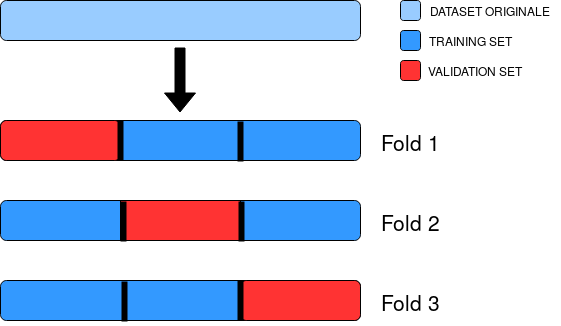

The diagram above was exported from draw.io. Its source (the exported page's mxGraphModel, read from the mxfile embedded in the PNG):
<mxGraphModel dx="868" dy="442" grid="1" gridSize="10" guides="1" tooltips="1" connect="1" arrows="1" fold="1" page="1" pageScale="1" pageWidth="827" pageHeight="1169" math="0" shadow="0">
  <root>
    <mxCell id="0" />
    <mxCell id="1" parent="0" />
    <mxCell id="2" value="" style="rounded=1;whiteSpace=wrap;html=1;strokeColor=#000000;fillColor=#99CCFF;" vertex="1" parent="1">
      <mxGeometry x="160" y="400" width="360" height="40" as="geometry" />
    </mxCell>
    <mxCell id="3" value="" style="rounded=1;whiteSpace=wrap;html=1;strokeColor=#000000;fillColor=#99CCFF;" vertex="1" parent="1">
      <mxGeometry x="560" y="400" width="20" height="20" as="geometry" />
    </mxCell>
    <mxCell id="4" value="" style="rounded=1;whiteSpace=wrap;html=1;strokeColor=#000000;fillColor=#3399FF;" vertex="1" parent="1">
      <mxGeometry x="560" y="430" width="20" height="20" as="geometry" />
    </mxCell>
    <mxCell id="5" value="" style="rounded=1;whiteSpace=wrap;html=1;strokeColor=#000000;fillColor=#FF3333;" vertex="1" parent="1">
      <mxGeometry x="560" y="460" width="20" height="20" as="geometry" />
    </mxCell>
    <mxCell id="6" value="DATASET ORIGINALE" style="text;html=1;align=center;verticalAlign=middle;resizable=0;points=[];autosize=1;" vertex="1" parent="1">
      <mxGeometry x="580" y="400" width="140" height="20" as="geometry" />
    </mxCell>
    <mxCell id="7" value="&lt;div&gt;TRAINING SET&lt;br&gt;&lt;/div&gt;" style="text;html=1;align=center;verticalAlign=middle;resizable=0;points=[];autosize=1;" vertex="1" parent="1">
      <mxGeometry x="580" y="430" width="100" height="20" as="geometry" />
    </mxCell>
    <mxCell id="8" value="&lt;div&gt;VALIDATION SET&lt;/div&gt;" style="text;html=1;align=center;verticalAlign=middle;resizable=0;points=[];autosize=1;" vertex="1" parent="1">
      <mxGeometry x="580" y="460" width="110" height="20" as="geometry" />
    </mxCell>
    <mxCell id="9" value="" style="shape=flexArrow;endArrow=classic;html=1;strokeColor=#000000;fillColor=#000000;" edge="1" parent="1">
      <mxGeometry width="50" height="50" relative="1" as="geometry">
        <mxPoint x="339.5" y="447" as="sourcePoint" />
        <mxPoint x="339.5" y="512" as="targetPoint" />
      </mxGeometry>
    </mxCell>
    <mxCell id="10" value="" style="rounded=1;whiteSpace=wrap;html=1;strokeColor=#000000;fillColor=#3399FF;" vertex="1" parent="1">
      <mxGeometry x="160" y="520" width="360" height="40" as="geometry" />
    </mxCell>
    <mxCell id="11" value="" style="rounded=1;whiteSpace=wrap;html=1;strokeColor=#000000;fillColor=#3399FF;" vertex="1" parent="1">
      <mxGeometry x="160" y="600" width="360" height="40" as="geometry" />
    </mxCell>
    <mxCell id="12" value="" style="rounded=1;whiteSpace=wrap;html=1;strokeColor=#000000;fillColor=#3399FF;" vertex="1" parent="1">
      <mxGeometry x="160" y="680" width="360" height="40" as="geometry" />
    </mxCell>
    <mxCell id="13" value="" style="rounded=1;whiteSpace=wrap;html=1;strokeColor=#000000;fillColor=#FF3333;" vertex="1" parent="1">
      <mxGeometry x="160" y="520" width="120" height="40" as="geometry" />
    </mxCell>
    <mxCell id="14" value="" style="rounded=1;whiteSpace=wrap;html=1;strokeColor=#000000;fillColor=#FF3333;" vertex="1" parent="1">
      <mxGeometry x="400" y="680" width="120" height="40" as="geometry" />
    </mxCell>
    <mxCell id="15" value="" style="rounded=0;whiteSpace=wrap;html=1;strokeColor=#000000;fillColor=#FF3333;" vertex="1" parent="1">
      <mxGeometry x="280" y="600" width="120" height="40" as="geometry" />
    </mxCell>
    <mxCell id="16" value="" style="endArrow=none;html=1;strokeWidth=6;" edge="1" parent="1">
      <mxGeometry width="50" height="50" relative="1" as="geometry">
        <mxPoint x="280" y="560" as="sourcePoint" />
        <mxPoint x="280" y="520" as="targetPoint" />
      </mxGeometry>
    </mxCell>
    <mxCell id="17" value="" style="endArrow=none;html=1;strokeWidth=6;" edge="1" parent="1">
      <mxGeometry width="50" height="50" relative="1" as="geometry">
        <mxPoint x="400" y="720" as="sourcePoint" />
        <mxPoint x="400" y="680" as="targetPoint" />
      </mxGeometry>
    </mxCell>
    <mxCell id="18" value="" style="endArrow=none;html=1;strokeWidth=6;" edge="1" parent="1">
      <mxGeometry width="50" height="50" relative="1" as="geometry">
        <mxPoint x="283" y="641" as="sourcePoint" />
        <mxPoint x="283" y="601" as="targetPoint" />
      </mxGeometry>
    </mxCell>
    <mxCell id="19" value="" style="endArrow=none;html=1;strokeWidth=6;" edge="1" parent="1">
      <mxGeometry width="50" height="50" relative="1" as="geometry">
        <mxPoint x="401" y="641" as="sourcePoint" />
        <mxPoint x="401" y="601" as="targetPoint" />
      </mxGeometry>
    </mxCell>
    <mxCell id="20" value="" style="endArrow=none;html=1;strokeWidth=6;" edge="1" parent="1">
      <mxGeometry width="50" height="50" relative="1" as="geometry">
        <mxPoint x="400" y="561" as="sourcePoint" />
        <mxPoint x="400" y="521" as="targetPoint" />
      </mxGeometry>
    </mxCell>
    <mxCell id="21" value="" style="endArrow=none;html=1;strokeWidth=6;" edge="1" parent="1">
      <mxGeometry width="50" height="50" relative="1" as="geometry">
        <mxPoint x="284" y="721" as="sourcePoint" />
        <mxPoint x="284" y="681" as="targetPoint" />
      </mxGeometry>
    </mxCell>
    <mxCell id="22" value="&lt;font style=&quot;font-size: 21px&quot;&gt;Fold 1&lt;/font&gt;" style="text;html=1;align=center;verticalAlign=middle;resizable=0;points=[];autosize=1;" vertex="1" parent="1">
      <mxGeometry x="535" y="530" width="70" height="20" as="geometry" />
    </mxCell>
    <mxCell id="23" value="&lt;font style=&quot;font-size: 21px&quot;&gt;Fold 2&lt;br&gt;&lt;/font&gt;" style="text;html=1;align=center;verticalAlign=middle;resizable=0;points=[];autosize=1;" vertex="1" parent="1">
      <mxGeometry x="535" y="610" width="70" height="20" as="geometry" />
    </mxCell>
    <mxCell id="24" value="&lt;font style=&quot;font-size: 21px&quot;&gt;Fold 3&lt;br&gt;&lt;/font&gt;" style="text;html=1;align=center;verticalAlign=middle;resizable=0;points=[];autosize=1;" vertex="1" parent="1">
      <mxGeometry x="535" y="690" width="70" height="20" as="geometry" />
    </mxCell>
  </root>
</mxGraphModel>